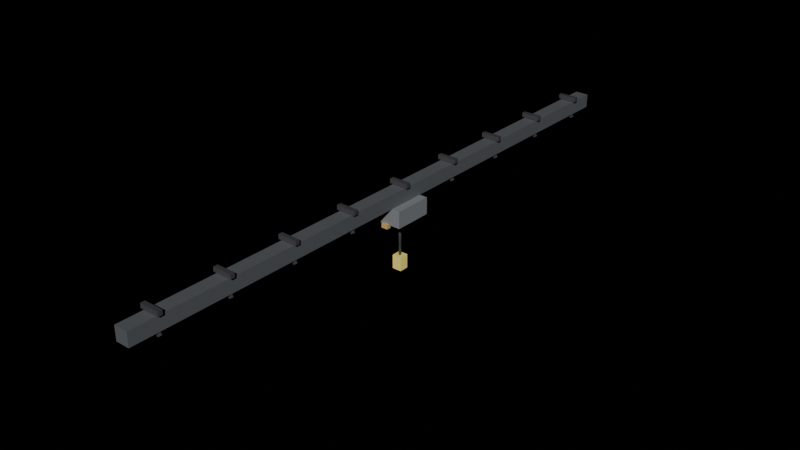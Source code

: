# Source: prop_crane.blend  (saved by Blender 4.2.68; exported with 4.5.12 LTS)
import bpy
from mathutils import Matrix  # noqa: F401  (used for matrix-valued properties, if any)

bpy.ops.wm.read_factory_settings(use_empty=True)
scene = bpy.context.scene
scene.name = 'Scene'

# ---- materials (node trees are filled in below, after node groups)
mat_ns_body_dark = bpy.data.materials.new('ns_body_dark')
mat_ns_trim = bpy.data.materials.new('ns_trim')
mat_ns_body = bpy.data.materials.new('ns_body')
mat_ns_hazard = bpy.data.materials.new('ns_hazard')
mat_ns_energy_amber = bpy.data.materials.new('ns_energy_amber')

# ---- material node trees
mat_ns_body_dark.use_nodes = True; mat_ns_body_dark.node_tree.nodes.clear()
_N = mat_ns_body_dark.node_tree.nodes; _L = mat_ns_body_dark.node_tree.links
n0 = _N.new('ShaderNodeBsdfPrincipled'); n0.name = 'Principled BSDF'; n0.location = (10, 300)
n0.inputs[0].default_value = (0.13, 0.14, 0.15, 1.0)
n0.inputs[1].default_value = 0.18
n0.inputs[2].default_value = 0.62
n1 = _N.new('ShaderNodeOutputMaterial'); n1.name = 'Material Output'; n1.location = (300, 300)
_L.new(n0.outputs[0], n1.inputs[0])
n1.is_active_output = True
mat_ns_trim.use_nodes = True; mat_ns_trim.node_tree.nodes.clear()
_N = mat_ns_trim.node_tree.nodes; _L = mat_ns_trim.node_tree.links
n0 = _N.new('ShaderNodeBsdfPrincipled'); n0.name = 'Principled BSDF'; n0.location = (10, 300)
n0.inputs[0].default_value = (0.09, 0.09, 0.1, 1.0)
n0.inputs[1].default_value = 0.3
n0.inputs[2].default_value = 0.44
n1 = _N.new('ShaderNodeOutputMaterial'); n1.name = 'Material Output'; n1.location = (300, 300)
_L.new(n0.outputs[0], n1.inputs[0])
n1.is_active_output = True
mat_ns_body.use_nodes = True; mat_ns_body.node_tree.nodes.clear()
_N = mat_ns_body.node_tree.nodes; _L = mat_ns_body.node_tree.links
n0 = _N.new('ShaderNodeBsdfPrincipled'); n0.name = 'Principled BSDF'; n0.location = (10, 300)
n0.inputs[0].default_value = (0.29, 0.31, 0.33, 1.0)
n0.inputs[1].default_value = 0.25
n0.inputs[2].default_value = 0.52
n1 = _N.new('ShaderNodeOutputMaterial'); n1.name = 'Material Output'; n1.location = (300, 300)
_L.new(n0.outputs[0], n1.inputs[0])
n1.is_active_output = True
mat_ns_hazard.use_nodes = True; mat_ns_hazard.node_tree.nodes.clear()
_N = mat_ns_hazard.node_tree.nodes; _L = mat_ns_hazard.node_tree.links
n0 = _N.new('ShaderNodeBsdfPrincipled'); n0.name = 'Principled BSDF'; n0.location = (10, 300)
n0.inputs[0].default_value = (0.84, 0.7, 0.18, 1.0)
n0.inputs[1].default_value = 0.05
n0.inputs[2].default_value = 0.58
n0.inputs[27].default_value = (0.84, 0.7, 0.18, 1.0)
n0.inputs[28].default_value = 0.18
n1 = _N.new('ShaderNodeOutputMaterial'); n1.name = 'Material Output'; n1.location = (300, 300)
_L.new(n0.outputs[0], n1.inputs[0])
n1.is_active_output = True
mat_ns_energy_amber.use_nodes = True; mat_ns_energy_amber.node_tree.nodes.clear()
_N = mat_ns_energy_amber.node_tree.nodes; _L = mat_ns_energy_amber.node_tree.links
n0 = _N.new('ShaderNodeBsdfPrincipled'); n0.name = 'Principled BSDF'; n0.location = (10, 300)
n0.inputs[0].default_value = (0.68, 0.45, 0.14, 1.0)
n0.inputs[1].default_value = 0.05
n0.inputs[2].default_value = 0.58
n1 = _N.new('ShaderNodeOutputMaterial'); n1.name = 'Material Output'; n1.location = (300, 300)
_L.new(n0.outputs[0], n1.inputs[0])
n1.is_active_output = True

# ---- lights
light_neonsun = bpy.data.lights.new('NeonSun', 'SUN')
light_neonsun.energy = 3.0

# ---- meshes
me_prop_crane_mesh = bpy.data.meshes.new('prop_crane_mesh')
me_prop_crane_mesh.from_pydata([(-0.25, 11.0, -0.25), (0.25, 11.0, -0.25), (0.25, 11.0, 0.25), (-0.25, 11.0, 0.25), (-0.25, -11.0, -0.25), (0.25, -11.0, -0.25), (0.25, -11.0, 0.25), (-0.25, -11.0, 0.25), (-0.35, 10.08, 0.27), (0.35, 10.08, 0.27), (0.35, 10.08, 0.43), (-0.35, 10.08, 0.43), (-0.35, 9.92, 0.27), (0.35, 9.92, 0.27), (0.35, 9.92, 0.43), (-0.35, 9.92, 0.43), (0.1671, 10.05, -0.4208), (0.2554, 10.05, -0.3739), (-0.1671, 10.05, 0.4208), (-0.2554, 10.05, 0.3739), (0.1671, 9.95, -0.4208), (0.2554, 9.95, -0.3739), (-0.1671, 9.95, 0.4208), (-0.2554, 9.95, 0.3739), (-0.35, 7.58, 0.27), (0.35, 7.58, 0.27), (0.35, 7.58, 0.43), (-0.35, 7.58, 0.43), (-0.35, 7.42, 0.27), (0.35, 7.42, 0.27), (0.35, 7.42, 0.43), (-0.35, 7.42, 0.43), (0.1671, 7.55, -0.4208), (0.2554, 7.55, -0.3739), (-0.1671, 7.55, 0.4208), (-0.2554, 7.55, 0.3739), (0.1671, 7.45, -0.4208), (0.2554, 7.45, -0.3739), (-0.1671, 7.45, 0.4208), (-0.2554, 7.45, 0.3739), (-0.35, 5.08, 0.27), (0.35, 5.08, 0.27), (0.35, 5.08, 0.43), (-0.35, 5.08, 0.43), (-0.35, 4.92, 0.27), (0.35, 4.92, 0.27), (0.35, 4.92, 0.43), (-0.35, 4.92, 0.43), (0.1671, 5.05, -0.4208), (0.2554, 5.05, -0.3739), (-0.1671, 5.05, 0.4208), (-0.2554, 5.05, 0.3739), (0.1671, 4.95, -0.4208), (0.2554, 4.95, -0.3739), (-0.1671, 4.95, 0.4208), (-0.2554, 4.95, 0.3739), (-0.35, 2.58, 0.27), (0.35, 2.58, 0.27), (0.35, 2.58, 0.43), (-0.35, 2.58, 0.43), (-0.35, 2.42, 0.27), (0.35, 2.42, 0.27), (0.35, 2.42, 0.43), (-0.35, 2.42, 0.43), (0.1671, 2.55, -0.4208), (0.2554, 2.55, -0.3739), (-0.1671, 2.55, 0.4208), (-0.2554, 2.55, 0.3739), (0.1671, 2.45, -0.4208), (0.2554, 2.45, -0.3739), (-0.1671, 2.45, 0.4208), (-0.2554, 2.45, 0.3739), (-0.35, 0.08, 0.27), (0.35, 0.08, 0.27), (0.35, 0.08, 0.43), (-0.35, 0.08, 0.43), (-0.35, -0.08, 0.27), (0.35, -0.08, 0.27), (0.35, -0.08, 0.43), (-0.35, -0.08, 0.43), (0.1671, 0.05, -0.4208), (0.2554, 0.05, -0.3739), (-0.1671, 0.05, 0.4208), (-0.2554, 0.05, 0.3739), (0.1671, -0.05, -0.4208), (0.2554, -0.05, -0.3739), (-0.1671, -0.05, 0.4208), (-0.2554, -0.05, 0.3739), (-0.35, -2.42, 0.27), (0.35, -2.42, 0.27), (0.35, -2.42, 0.43), (-0.35, -2.42, 0.43), (-0.35, -2.58, 0.27), (0.35, -2.58, 0.27), (0.35, -2.58, 0.43), (-0.35, -2.58, 0.43), (0.1671, -2.45, -0.4208), (0.2554, -2.45, -0.3739), (-0.1671, -2.45, 0.4208), (-0.2554, -2.45, 0.3739), (0.1671, -2.55, -0.4208), (0.2554, -2.55, -0.3739), (-0.1671, -2.55, 0.4208), (-0.2554, -2.55, 0.3739), (-0.35, -4.92, 0.27), (0.35, -4.92, 0.27), (0.35, -4.92, 0.43), (-0.35, -4.92, 0.43), (-0.35, -5.08, 0.27), (0.35, -5.08, 0.27), (0.35, -5.08, 0.43), (-0.35, -5.08, 0.43), (0.1671, -4.95, -0.4208), (0.2554, -4.95, -0.3739), (-0.1671, -4.95, 0.4208), (-0.2554, -4.95, 0.3739), (0.1671, -5.05, -0.4208), (0.2554, -5.05, -0.3739), (-0.1671, -5.05, 0.4208), (-0.2554, -5.05, 0.3739), (-0.35, -7.42, 0.27), (0.35, -7.42, 0.27), (0.35, -7.42, 0.43), (-0.35, -7.42, 0.43), (-0.35, -7.58, 0.27), (0.35, -7.58, 0.27), (0.35, -7.58, 0.43), (-0.35, -7.58, 0.43), (0.1671, -7.45, -0.4208), (0.2554, -7.45, -0.3739), (-0.1671, -7.45, 0.4208), (-0.2554, -7.45, 0.3739), (0.1671, -7.55, -0.4208), (0.2554, -7.55, -0.3739), (-0.1671, -7.55, 0.4208), (-0.2554, -7.55, 0.3739), (-0.35, -9.92, 0.27), (0.35, -9.92, 0.27), (0.35, -9.92, 0.43), (-0.35, -9.92, 0.43), (-0.35, -10.08, 0.27), (0.35, -10.08, 0.27), (0.35, -10.08, 0.43), (-0.35, -10.08, 0.43), (0.1671, -9.95, -0.4208), (0.2554, -9.95, -0.3739), (-0.1671, -9.95, 0.4208), (-0.2554, -9.95, 0.3739), (0.1671, -10.05, -0.4208), (0.2554, -10.05, -0.3739), (-0.1671, -10.05, 0.4208), (-0.2554, -10.05, 0.3739), (-0.55, 0.7, -0.85), (0.55, 0.7, -0.85), (0.55, 0.7, -0.25), (-0.55, 0.7, -0.25), (-0.55, -0.7, -0.85), (0.55, -0.7, -0.85), (0.55, -0.7, -0.25), (-0.55, -0.7, -0.25), (0.05, 0.0, -0.8), (0.025, -0.0433, -0.8), (-0.025, -0.0433, -0.8), (-0.05, 0.0, -0.8), (-0.025, 0.0433, -0.8), (0.025, 0.0433, -0.8), (0.05, 1.399e-07, -2.4), (0.025, -0.0433, -2.4), (-0.025, -0.0433, -2.4), (-0.05, 1.399e-07, -2.4), (-0.025, 0.0433, -2.4), (0.025, 0.0433, -2.4), (-0.17, 0.17, -2.75), (0.17, 0.17, -2.75), (0.17, 0.17, -2.25), (-0.17, 0.17, -2.25), (-0.17, -0.17, -2.75), (0.17, -0.17, -2.75), (0.17, -0.17, -2.25), (-0.17, -0.17, -2.25), (-0.12, -0.62, -0.98), (0.12, -0.62, -0.98), (0.12, -0.62, -0.82), (-0.12, -0.62, -0.82), (-0.12, -0.78, -0.98), (0.12, -0.78, -0.98), (0.12, -0.78, -0.82), (-0.12, -0.78, -0.82)], [], [(0, 1, 2, 3), (4, 7, 6, 5), (0, 4, 5, 1), (2, 6, 7, 3), (0, 3, 7, 4), (1, 5, 6, 2), (8, 9, 10, 11), (12, 15, 14, 13), (8, 12, 13, 9), (10, 14, 15, 11), (8, 11, 15, 12), (9, 13, 14, 10), (16, 17, 18, 19), (20, 23, 22, 21), (16, 20, 21, 17), (18, 22, 23, 19), (16, 19, 23, 20), (17, 21, 22, 18), (24, 25, 26, 27), (28, 31, 30, 29), (24, 28, 29, 25), (26, 30, 31, 27), (24, 27, 31, 28), (25, 29, 30, 26), (32, 33, 34, 35), (36, 39, 38, 37), (32, 36, 37, 33), (34, 38, 39, 35), (32, 35, 39, 36), (33, 37, 38, 34), (40, 41, 42, 43), (44, 47, 46, 45), (40, 44, 45, 41), (42, 46, 47, 43), (40, 43, 47, 44), (41, 45, 46, 42), (48, 49, 50, 51), (52, 55, 54, 53), (48, 52, 53, 49), (50, 54, 55, 51), (48, 51, 55, 52), (49, 53, 54, 50), (56, 57, 58, 59), (60, 63, 62, 61), (56, 60, 61, 57), (58, 62, 63, 59), (56, 59, 63, 60), (57, 61, 62, 58), (64, 65, 66, 67), (68, 71, 70, 69), (64, 68, 69, 65), (66, 70, 71, 67), (64, 67, 71, 68), (65, 69, 70, 66), (72, 73, 74, 75), (76, 79, 78, 77), (72, 76, 77, 73), (74, 78, 79, 75), (72, 75, 79, 76), (73, 77, 78, 74), (80, 81, 82, 83), (84, 87, 86, 85), (80, 84, 85, 81), (82, 86, 87, 83), (80, 83, 87, 84), (81, 85, 86, 82), (88, 89, 90, 91), (92, 95, 94, 93), (88, 92, 93, 89), (90, 94, 95, 91), (88, 91, 95, 92), (89, 93, 94, 90), (96, 97, 98, 99), (100, 103, 102, 101), (96, 100, 101, 97), (98, 102, 103, 99), (96, 99, 103, 100), (97, 101, 102, 98), (104, 105, 106, 107), (108, 111, 110, 109), (104, 108, 109, 105), (106, 110, 111, 107), (104, 107, 111, 108), (105, 109, 110, 106), (112, 113, 114, 115), (116, 119, 118, 117), (112, 116, 117, 113), (114, 118, 119, 115), (112, 115, 119, 116), (113, 117, 118, 114), (120, 121, 122, 123), (124, 127, 126, 125), (120, 124, 125, 121), (122, 126, 127, 123), (120, 123, 127, 124), (121, 125, 126, 122), (128, 129, 130, 131), (132, 135, 134, 133), (128, 132, 133, 129), (130, 134, 135, 131), (128, 131, 135, 132), (129, 133, 134, 130), (136, 137, 138, 139), (140, 143, 142, 141), (136, 140, 141, 137), (138, 142, 143, 139), (136, 139, 143, 140), (137, 141, 142, 138), (144, 145, 146, 147), (148, 151, 150, 149), (144, 148, 149, 145), (146, 150, 151, 147), (144, 147, 151, 148), (145, 149, 150, 146), (152, 153, 154, 155), (156, 159, 158, 157), (152, 156, 157, 153), (154, 158, 159, 155), (152, 155, 159, 156), (153, 157, 158, 154), (160, 161, 167, 166), (161, 162, 168, 167), (162, 163, 169, 168), (163, 164, 170, 169), (164, 165, 171, 170), (165, 160, 166, 171), (165, 164, 163, 162, 161, 160), (166, 167, 168, 169, 170, 171), (172, 173, 174, 175), (176, 179, 178, 177), (172, 176, 177, 173), (174, 178, 179, 175), (172, 175, 179, 176), (173, 177, 178, 174), (180, 181, 182, 183), (184, 187, 186, 185), (180, 184, 185, 181), (182, 186, 187, 183), (180, 183, 187, 184), (181, 185, 186, 182)])
me_prop_crane_mesh.polygons.foreach_set('use_smooth', [0, 0, 0, 0, 0, 0, 0, 0, 0, 0, 0, 0, 0, 0, 0, 0, 0, 0, 0, 0, 0, 0, 0, 0, 0, 0, 0, 0, 0, 0, 0, 0, 0, 0, 0, 0, 0, 0, 0, 0, 0, 0, 0, 0, 0, 0, 0, 0, 0, 0, 0, 0, 0, 0, 0, 0, 0, 0, 0, 0, 0, 0, 0, 0, 0, 0, 0, 0, 0, 0, 0, 0, 0, 0, 0, 0, 0, 0, 0, 0, 0, 0, 0, 0, 0, 0, 0, 0, 0, 0, 0, 0, 0, 0, 0, 0, 0, 0, 0, 0, 0, 0, 0, 0, 0, 0, 0, 0, 0, 0, 0, 0, 0, 0, 0, 0, 0, 0, 0, 0, 1, 1, 1, 1, 1, 1, 1, 1, 0, 0, 0, 0, 0, 0, 0, 0, 0, 0, 0, 0])
me_prop_crane_mesh.polygons.foreach_set('material_index', [0, 0, 0, 0, 0, 0, 1, 1, 1, 1, 1, 1, 1, 1, 1, 1, 1, 1, 1, 1, 1, 1, 1, 1, 1, 1, 1, 1, 1, 1, 1, 1, 1, 1, 1, 1, 1, 1, 1, 1, 1, 1, 1, 1, 1, 1, 1, 1, 1, 1, 1, 1, 1, 1, 1, 1, 1, 1, 1, 1, 1, 1, 1, 1, 1, 1, 1, 1, 1, 1, 1, 1, 1, 1, 1, 1, 1, 1, 1, 1, 1, 1, 1, 1, 1, 1, 1, 1, 1, 1, 1, 1, 1, 1, 1, 1, 1, 1, 1, 1, 1, 1, 1, 1, 1, 1, 1, 1, 1, 1, 1, 1, 1, 1, 2, 2, 2, 2, 2, 2, 1, 1, 1, 1, 1, 1, 1, 1, 3, 3, 3, 3, 3, 3, 4, 4, 4, 4, 4, 4])
_uv = me_prop_crane_mesh.uv_layers.new(name='UVMap')
_uv.uv.foreach_set('vector', [0.0, 0.0, 1.0, 0.0, 1.0, 1.0, 0.0, 1.0, 0.0, 0.0, 0.0, 1.0, 1.0, 1.0, 1.0, 0.0, 0.0, -21.5, 0.0, 22.5, 1.0, 22.5, 1.0, -21.5, 1.0, -21.5, 1.0, 22.5, 0.0, 22.5, 0.0, -21.5, 0.0, -21.5, 1.0, -21.5, 1.0, 22.5, 0.0, 22.5, 0.0, -21.5, 0.0, 22.5, 1.0, 22.5, 1.0, -21.5, -0.2, 1.04, 1.2, 1.04, 1.2, 1.36, -0.2, 1.36, -0.2, 1.04, -0.2, 1.36, 1.2, 1.36, 1.2, 1.04, -0.2, -19.66, -0.2, -19.34, 1.2, -19.34, 1.2, -19.66, 1.2, -19.66, 1.2, -19.34, -0.2, -19.34, -0.2, -19.66, 1.04, -19.66, 1.36, -19.66, 1.36, -19.34, 1.04, -19.34, 1.04, -19.66, 1.04, -19.34, 1.36, -19.34, 1.36, -19.66, 0.8342, -0.3416, 1.011, -0.2477, 0.1658, 1.342, -0.01082, 1.248, 0.8342, -0.3416, -0.01082, 1.248, 0.1658, 1.342, 1.011, -0.2477, 0.8342, -19.6, 0.8342, -19.4, 1.011, -19.4, 1.011, -19.6, 0.1658, -19.6, 0.1658, -19.4, -0.01082, -19.4, -0.01082, -19.6, -0.3416, -19.6, 1.248, -19.6, 1.248, -19.4, -0.3416, -19.4, -0.2477, -19.6, -0.2477, -19.4, 1.342, -19.4, 1.342, -19.6, -0.2, 1.04, 1.2, 1.04, 1.2, 1.36, -0.2, 1.36, -0.2, 1.04, -0.2, 1.36, 1.2, 1.36, 1.2, 1.04, -0.2, -14.66, -0.2, -14.34, 1.2, -14.34, 1.2, -14.66, 1.2, -14.66, 1.2, -14.34, -0.2, -14.34, -0.2, -14.66, 1.04, -14.66, 1.36, -14.66, 1.36, -14.34, 1.04, -14.34, 1.04, -14.66, 1.04, -14.34, 1.36, -14.34, 1.36, -14.66, 0.8342, -0.3416, 1.011, -0.2477, 0.1658, 1.342, -0.01082, 1.248, 0.8342, -0.3416, -0.01082, 1.248, 0.1658, 1.342, 1.011, -0.2477, 0.8342, -14.6, 0.8342, -14.4, 1.011, -14.4, 1.011, -14.6, 0.1658, -14.6, 0.1658, -14.4, -0.01082, -14.4, -0.01082, -14.6, -0.3416, -14.6, 1.248, -14.6, 1.248, -14.4, -0.3416, -14.4, -0.2477, -14.6, -0.2477, -14.4, 1.342, -14.4, 1.342, -14.6, -0.2, 1.04, 1.2, 1.04, 1.2, 1.36, -0.2, 1.36, -0.2, 1.04, -0.2, 1.36, 1.2, 1.36, 1.2, 1.04, -0.2, -9.66, -0.2, -9.34, 1.2, -9.34, 1.2, -9.66, 1.2, -9.66, 1.2, -9.34, -0.2, -9.34, -0.2, -9.66, 1.04, -9.66, 1.36, -9.66, 1.36, -9.34, 1.04, -9.34, 1.04, -9.66, 1.04, -9.34, 1.36, -9.34, 1.36, -9.66, 0.8342, -0.3416, 1.011, -0.2477, 0.1658, 1.342, -0.01082, 1.248, 0.8342, -0.3416, -0.01082, 1.248, 0.1658, 1.342, 1.011, -0.2477, 0.8342, -9.6, 0.8342, -9.4, 1.011, -9.4, 1.011, -9.6, 0.1658, -9.6, 0.1658, -9.4, -0.01082, -9.4, -0.01082, -9.6, -0.3416, -9.6, 1.248, -9.6, 1.248, -9.4, -0.3416, -9.4, -0.2477, -9.6, -0.2477, -9.4, 1.342, -9.4, 1.342, -9.6, -0.2, 1.04, 1.2, 1.04, 1.2, 1.36, -0.2, 1.36, -0.2, 1.04, -0.2, 1.36, 1.2, 1.36, 1.2, 1.04, -0.2, -4.66, -0.2, -4.34, 1.2, -4.34, 1.2, -4.66, 1.2, -4.66, 1.2, -4.34, -0.2, -4.34, -0.2, -4.66, 1.04, -4.66, 1.36, -4.66, 1.36, -4.34, 1.04, -4.34, 1.04, -4.66, 1.04, -4.34, 1.36, -4.34, 1.36, -4.66, 0.8342, -0.3416, 1.011, -0.2477, 0.1658, 1.342, -0.01082, 1.248, 0.8342, -0.3416, -0.01082, 1.248, 0.1658, 1.342, 1.011, -0.2477, 0.8342, -4.6, 0.8342, -4.4, 1.011, -4.4, 1.011, -4.6, 0.1658, -4.6, 0.1658, -4.4, -0.01082, -4.4, -0.01082, -4.6, -0.3416, -4.6, 1.248, -4.6, 1.248, -4.4, -0.3416, -4.4, -0.2477, -4.6, -0.2477, -4.4, 1.342, -4.4, 1.342, -4.6, -0.2, 1.04, 1.2, 1.04, 1.2, 1.36, -0.2, 1.36, -0.2, 1.04, -0.2, 1.36, 1.2, 1.36, 1.2, 1.04, -0.2, 0.34, -0.2, 0.66, 1.2, 0.66, 1.2, 0.34, 1.2, 0.34, 1.2, 0.66, -0.2, 0.66, -0.2, 0.34, 1.04, 0.34, 1.36, 0.34, 1.36, 0.66, 1.04, 0.66, 1.04, 0.34, 1.04, 0.66, 1.36, 0.66, 1.36, 0.34, 0.8342, -0.3416, 1.011, -0.2477, 0.1658, 1.342, -0.01082, 1.248, 0.8342, -0.3416, -0.01082, 1.248, 0.1658, 1.342, 1.011, -0.2477, 0.8342, 0.4, 0.8342, 0.6, 1.011, 0.6, 1.011, 0.4, 0.1658, 0.4, 0.1658, 0.6, -0.01082, 0.6, -0.01082, 0.4, -0.3416, 0.4, 1.248, 0.4, 1.248, 0.6, -0.3416, 0.6, -0.2477, 0.4, -0.2477, 0.6, 1.342, 0.6, 1.342, 0.4, -0.2, 1.04, 1.2, 1.04, 1.2, 1.36, -0.2, 1.36, -0.2, 1.04, -0.2, 1.36, 1.2, 1.36, 1.2, 1.04, -0.2, 5.34, -0.2, 5.66, 1.2, 5.66, 1.2, 5.34, 1.2, 5.34, 1.2, 5.66, -0.2, 5.66, -0.2, 5.34, 1.04, 5.34, 1.36, 5.34, 1.36, 5.66, 1.04, 5.66, 1.04, 5.34, 1.04, 5.66, 1.36, 5.66, 1.36, 5.34, 0.8342, -0.3416, 1.011, -0.2477, 0.1658, 1.342, -0.01082, 1.248, 0.8342, -0.3416, -0.01082, 1.248, 0.1658, 1.342, 1.011, -0.2477, 0.8342, 5.4, 0.8342, 5.6, 1.011, 5.6, 1.011, 5.4, 0.1658, 5.4, 0.1658, 5.6, -0.01082, 5.6, -0.01082, 5.4, -0.3416, 5.4, 1.248, 5.4, 1.248, 5.6, -0.3416, 5.6, -0.2477, 5.4, -0.2477, 5.6, 1.342, 5.6, 1.342, 5.4, -0.2, 1.04, 1.2, 1.04, 1.2, 1.36, -0.2, 1.36, -0.2, 1.04, -0.2, 1.36, 1.2, 1.36, 1.2, 1.04, -0.2, 10.34, -0.2, 10.66, 1.2, 10.66, 1.2, 10.34, 1.2, 10.34, 1.2, 10.66, -0.2, 10.66, -0.2, 10.34, 1.04, 10.34, 1.36, 10.34, 1.36, 10.66, 1.04, 10.66, 1.04, 10.34, 1.04, 10.66, 1.36, 10.66, 1.36, 10.34, 0.8342, -0.3416, 1.011, -0.2477, 0.1658, 1.342, -0.01082, 1.248, 0.8342, -0.3416, -0.01082, 1.248, 0.1658, 1.342, 1.011, -0.2477, 0.8342, 10.4, 0.8342, 10.6, 1.011, 10.6, 1.011, 10.4, 0.1658, 10.4, 0.1658, 10.6, -0.01082, 10.6, -0.01082, 10.4, -0.3416, 10.4, 1.248, 10.4, 1.248, 10.6, -0.3416, 10.6, -0.2477, 10.4, -0.2477, 10.6, 1.342, 10.6, 1.342, 10.4, -0.2, 1.04, 1.2, 1.04, 1.2, 1.36, -0.2, 1.36, -0.2, 1.04, -0.2, 1.36, 1.2, 1.36, 1.2, 1.04, -0.2, 15.34, -0.2, 15.66, 1.2, 15.66, 1.2, 15.34, 1.2, 15.34, 1.2, 15.66, -0.2, 15.66, -0.2, 15.34, 1.04, 15.34, 1.36, 15.34, 1.36, 15.66, 1.04, 15.66, 1.04, 15.34, 1.04, 15.66, 1.36, 15.66, 1.36, 15.34, 0.8342, -0.3416, 1.011, -0.2477, 0.1658, 1.342, -0.01082, 1.248, 0.8342, -0.3416, -0.01082, 1.248, 0.1658, 1.342, 1.011, -0.2477, 0.8342, 15.4, 0.8342, 15.6, 1.011, 15.6, 1.011, 15.4, 0.1658, 15.4, 0.1658, 15.6, -0.01082, 15.6, -0.01082, 15.4, -0.3416, 15.4, 1.248, 15.4, 1.248, 15.6, -0.3416, 15.6, -0.2477, 15.4, -0.2477, 15.6, 1.342, 15.6, 1.342, 15.4, -0.2, 1.04, 1.2, 1.04, 1.2, 1.36, -0.2, 1.36, -0.2, 1.04, -0.2, 1.36, 1.2, 1.36, 1.2, 1.04, -0.2, 20.34, -0.2, 20.66, 1.2, 20.66, 1.2, 20.34, 1.2, 20.34, 1.2, 20.66, -0.2, 20.66, -0.2, 20.34, 1.04, 20.34, 1.36, 20.34, 1.36, 20.66, 1.04, 20.66, 1.04, 20.34, 1.04, 20.66, 1.36, 20.66, 1.36, 20.34, 0.8342, -0.3416, 1.011, -0.2477, 0.1658, 1.342, -0.01082, 1.248, 0.8342, -0.3416, -0.01082, 1.248, 0.1658, 1.342, 1.011, -0.2477, 0.8342, 20.4, 0.8342, 20.6, 1.011, 20.6, 1.011, 20.4, 0.1658, 20.4, 0.1658, 20.6, -0.01082, 20.6, -0.01082, 20.4, -0.3416, 20.4, 1.248, 20.4, 1.248, 20.6, -0.3416, 20.6, -0.2477, 20.4, -0.2477, 20.6, 1.342, 20.6, 1.342, 20.4, -0.6, -1.2, 1.6, -1.2, 1.6, 0.0, -0.6, 0.0, -0.6, -1.2, -0.6, 0.0, 1.6, 0.0, 1.6, -1.2, -0.6, -0.9, -0.6, 1.9, 1.6, 1.9, 1.6, -0.9, 1.6, -0.9, 1.6, 1.9, -0.6, 1.9, -0.6, -0.9, -1.2, -0.9, 0.0, -0.9, 0.0, 1.9, -1.2, 1.9, -1.2, -0.9, -1.2, 1.9, 0.0, 1.9, 0.0, -0.9, -1.1, 0.5, -1.1, 0.5866, -4.3, 0.5866, -4.3, 0.5, 0.55, -1.1, 0.45, -1.1, 0.45, -4.3, 0.55, -4.3, -1.1, 0.5866, -1.1, 0.5, -4.3, 0.5, -4.3, 0.5866, -1.1, 0.5, -1.1, 0.4134, -4.3, 0.4134, -4.3, 0.5, 0.45, -1.1, 0.55, -1.1, 0.55, -4.3, 0.45, -4.3, -1.1, 0.4134, -1.1, 0.5, -4.3, 0.5, -4.3, 0.4134, 0.55, 0.4134, 0.45, 0.4134, 0.4, 0.5, 0.45, 0.5866, 0.55, 0.5866, 0.6, 0.5, 0.6, 0.5, 0.55, 0.5866, 0.45, 0.5866, 0.4, 0.5, 0.45, 0.4134, 0.55, 0.4134, 0.16, -5.0, 0.84, -5.0, 0.84, -4.0, 0.16, -4.0, 0.16, -5.0, 0.16, -4.0, 0.84, -4.0, 0.84, -5.0, 0.16, 0.16, 0.16, 0.84, 0.84, 0.84, 0.84, 0.16, 0.84, 0.16, 0.84, 0.84, 0.16, 0.84, 0.16, 0.16, -5.0, 0.16, -4.0, 0.16, -4.0, 0.84, -5.0, 0.84, -5.0, 0.16, -5.0, 0.84, -4.0, 0.84, -4.0, 0.16, 0.26, -1.46, 0.74, -1.46, 0.74, -1.14, 0.26, -1.14, 0.26, -1.46, 0.26, -1.14, 0.74, -1.14, 0.74, -1.46, 0.26, 1.74, 0.26, 2.06, 0.74, 2.06, 0.74, 1.74, 0.74, 1.74, 0.74, 2.06, 0.26, 2.06, 0.26, 1.74, -1.46, 1.74, -1.14, 1.74, -1.14, 2.06, -1.46, 2.06, -1.46, 1.74, -1.46, 2.06, -1.14, 2.06, -1.14, 1.74])
me_prop_crane_mesh.materials.append(mat_ns_body_dark)
me_prop_crane_mesh.materials.append(mat_ns_trim)
me_prop_crane_mesh.materials.append(mat_ns_body)
me_prop_crane_mesh.materials.append(mat_ns_hazard)
me_prop_crane_mesh.materials.append(mat_ns_energy_amber)
me_prop_crane_mesh.update()

# ---- objects
ob_neonsun = bpy.data.objects.new('NeonSun', light_neonsun)
ob_prop_crane = bpy.data.objects.new('prop_crane', me_prop_crane_mesh)

# ---- transforms, parenting, visibility, modifiers, constraints
ob_neonsun.location = (0.0, 0.0, 0.0)
ob_neonsun.rotation_euler = (0.9599, 0.0, 0.6109)
ob_prop_crane.location = (0.0, 0.0, 0.0)

# ---- collection membership
scene.collection.objects.link(ob_neonsun)
scene.collection.objects.link(ob_prop_crane)

# ---- scene / render settings (as saved in the file)
scene.frame_start = 1; scene.frame_end = 250; scene.frame_set(1)
scene.render.engine = 'BLENDER_EEVEE_NEXT'
bpy.context.view_layer.update()

# ---- added for rendering (the .blend has no active camera): camera
cam_auto = bpy.data.cameras.new('AutoCamera')
cam_auto.lens = 50.0
cam_auto.sensor_width = 36.0
cam_auto.clip_end = 1000.0
ob_auto_camera = bpy.data.objects.new('AutoCamera', cam_auto)
scene.collection.objects.link(ob_auto_camera)
ob_auto_camera.location = (20.5917, -24.71, 15.3133)
ob_auto_camera.rotation_euler = (1.09748, -7.21219e-08, 0.694738)
scene.camera = ob_auto_camera
bpy.context.view_layer.update()
